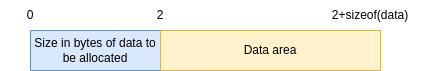

The diagram above was exported from draw.io. Its source (the exported page's mxGraphModel, read from the mxfile embedded in the PNG):
<mxGraphModel dx="453" dy="281" grid="1" gridSize="10" guides="1" tooltips="1" connect="1" arrows="1" fold="1" page="1" pageScale="1" pageWidth="850" pageHeight="1100" math="0" shadow="0">
  <root>
    <mxCell id="0" />
    <mxCell id="1" parent="0" />
    <mxCell id="TVR4sjK8I5KCf5Yv2ajn-1" value="Size in bytes of data to be allocated" style="rounded=0;whiteSpace=wrap;html=1;fillColor=#dae8fc;strokeColor=#6c8ebf;" vertex="1" parent="1">
      <mxGeometry x="100" y="390" width="130" height="40" as="geometry" />
    </mxCell>
    <mxCell id="TVR4sjK8I5KCf5Yv2ajn-3" value="Data area" style="rounded=0;whiteSpace=wrap;html=1;fillColor=#fff2cc;strokeColor=#d6b656;" vertex="1" parent="1">
      <mxGeometry x="230" y="390" width="220" height="40" as="geometry" />
    </mxCell>
    <mxCell id="TVR4sjK8I5KCf5Yv2ajn-4" value="0" style="text;html=1;strokeColor=none;fillColor=none;align=center;verticalAlign=middle;whiteSpace=wrap;rounded=0;" vertex="1" parent="1">
      <mxGeometry x="70" y="360" width="60" height="30" as="geometry" />
    </mxCell>
    <mxCell id="TVR4sjK8I5KCf5Yv2ajn-5" value="2" style="text;html=1;strokeColor=none;fillColor=none;align=center;verticalAlign=middle;whiteSpace=wrap;rounded=0;" vertex="1" parent="1">
      <mxGeometry x="200" y="360" width="60" height="30" as="geometry" />
    </mxCell>
    <mxCell id="TVR4sjK8I5KCf5Yv2ajn-6" value="2+sizeof(data)" style="text;html=1;strokeColor=none;fillColor=none;align=center;verticalAlign=middle;whiteSpace=wrap;rounded=0;" vertex="1" parent="1">
      <mxGeometry x="370" y="360" width="140" height="30" as="geometry" />
    </mxCell>
  </root>
</mxGraphModel>